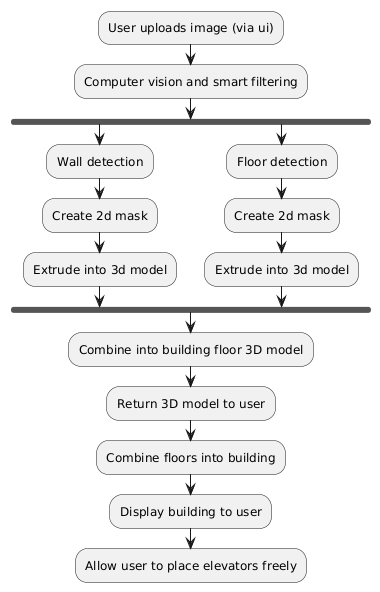

The diagram above was rendered by PlantUML. Its source (embedded in the PNG):
@startuml
:User uploads image (via ui);
:Computer vision and smart filtering;
fork
:Wall detection;

:Create 2d mask;
:Extrude into 3d model;
fork again
:Floor detection;
:Create 2d mask;
:Extrude into 3d model;
end fork
:Combine into building floor 3D model;
:Return 3D model to user;
:Combine floors into building;
:Display building to user;
:Allow user to place elevators freely;
@enduml